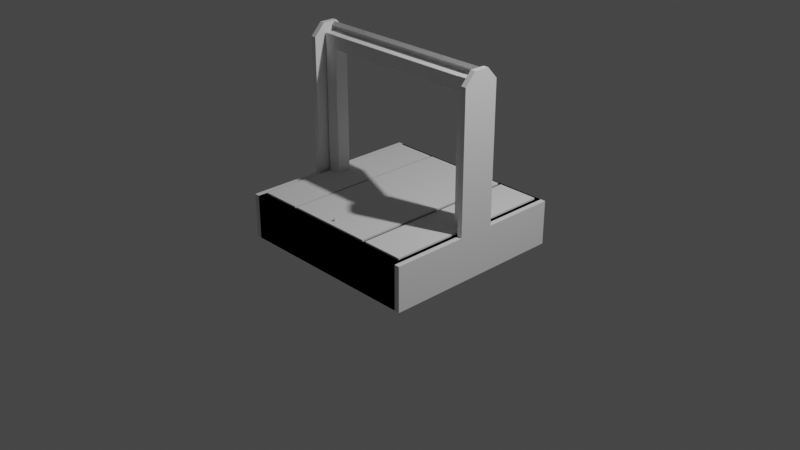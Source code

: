 # Source: 3Dprinter.blend  (saved by Blender 2.83.21; exported with 4.5.12 LTS)
import bpy
from mathutils import Matrix  # noqa: F401  (used for matrix-valued properties, if any)

bpy.ops.wm.read_factory_settings(use_empty=True)
scene = bpy.context.scene
scene.name = 'Scene'

# ---- collections
col_collection = bpy.data.collections.new('Collection'); scene.collection.children.link(col_collection)

# ---- world
world_world = bpy.data.worlds.new('World'); scene.world = world_world
world_world.use_nodes = True; world_world.node_tree.nodes.clear()
_N = world_world.node_tree.nodes; _L = world_world.node_tree.links
n0 = _N.new('ShaderNodeOutputWorld'); n0.name = 'World Output'; n0.location = (300, 300)
n1 = _N.new('ShaderNodeBackground'); n1.name = 'Background'; n1.location = (10, 300)
n1.inputs[0].default_value = (0.05088, 0.05088, 0.05088, 1.0)
_L.new(n1.outputs[0], n0.inputs[0])
n0.is_active_output = True
world_world.color = (0.05088, 0.05088, 0.05088)
world_world.use_sun_shadow = False
world_world.sun_shadow_jitter_overblur = 0.0

# ---- cameras
cam_camera = bpy.data.cameras.new('Camera')
cam_camera.clip_end = 100.0
cam_camera.ortho_scale = 7.314

# ---- lights
light_light = bpy.data.lights.new('Light', 'POINT')
light_light.transmission_factor = 0.0
light_light.energy = 1000.0
light_light.shadow_soft_size = 0.1
light_light.shadow_maximum_resolution = 0.006
light_light.use_absolute_resolution = True

# ---- meshes
me_cube_001 = bpy.data.meshes.new('Cube.001')
me_cube_001.from_pydata([(-1.0, -1.0, -1.0), (-1.0, -1.0, 1.0), (-1.0, 1.0, -1.0), (-1.0, 1.0, 1.0), (1.0, -1.0, -1.0), (1.0, -1.0, 1.0), (1.0, 1.0, -1.0), (1.0, 1.0, 1.0), (-1.0, 0.8943, -1.0), (-1.0, 0.8943, 1.0), (1.0, 0.8943, -1.0), (1.0, 0.8943, 1.0), (1.0, 1.0, 1.0), (1.0, 1.0, -1.0), (1.0, 0.8943, -1.0), (1.0, 0.8943, 1.0), (-1.0, -1.0, -0.6), (-1.0, -1.0, -0.2), (-1.0, -1.0, 0.2), (-1.0, -1.0, 0.6), (-1.0, 1.0, 0.6), (-1.0, 1.0, 0.2), (-1.0, 1.0, -0.2), (-1.0, 1.0, -0.6), (1.0, 1.0, 0.6), (1.0, 1.0, 0.2), (1.0, 1.0, -0.2), (1.0, 1.0, -0.6), (1.0, -1.0, 0.6), (1.0, -1.0, 0.2), (1.0, -1.0, -0.2), (1.0, -1.0, -0.6), (1.0, 0.8943, 0.6), (1.0, 0.8943, 0.2), (1.0, 0.8943, -0.2), (1.0, 0.8943, -0.6), (-1.0, 0.8943, 0.6), (-1.0, 0.8943, 0.2), (-1.0, 0.8943, -0.2), (-1.0, 0.8943, -0.6), (1.0, 1.0, 0.6), (1.0, 1.0, 0.2), (1.0, 1.0, -0.2), (1.0, 1.0, -0.6), (1.0, 0.8943, 0.6), (1.0, 0.8943, 0.2), (1.0, 0.8943, -0.2), (1.0, 0.8943, -0.6), (-1.0, -1.0, -0.6), (-1.0, -1.0, -0.2), (-1.0, -1.0, 0.2), (-1.0, -1.0, 0.6), (-1.0, 1.0, 0.6), (-1.0, 1.0, 0.2), (-1.0, 1.0, -0.2), (-1.0, 1.0, -0.6), (1.0, 1.0, 0.6), (1.0, 1.0, 0.2), (1.0, 1.0, -0.2), (1.0, 1.0, -0.6), (1.0, -1.0, 0.6), (1.0, -1.0, 0.2), (1.0, -1.0, -0.2), (1.0, -1.0, -0.6), (1.0, 0.8943, 0.6), (1.0, 0.8943, 0.2), (1.0, 0.8943, -0.2), (1.0, 0.8943, -0.6), (-1.0, 0.8943, 0.6), (-1.0, 0.8943, 0.2), (-1.0, 0.8943, -0.2), (-1.0, 0.8943, -0.6), (1.0, 1.0, 0.6), (1.0, 1.0, 0.2), (1.0, 1.0, -0.2), (1.0, 1.0, -0.6), (1.0, 0.8943, 0.6), (1.0, 0.8943, 0.2), (1.0, 0.8943, -0.2), (1.0, 0.8943, -0.6), (1.0, 1.0, 0.6), (1.0, 1.0, 0.2), (1.0, 0.8943, 0.6), (1.0, 0.8943, 0.2), (1.0, 0.8868, -0.2), (1.0, 0.8868, -0.6), (1.0, 0.781, -0.2), (1.0, 0.781, -0.6), (1.0, 0.8868, 0.6), (1.0, 0.8868, 0.2), (1.0, 0.781, 0.6), (1.0, 0.781, 0.2), (-1.0, 0.8919, 0.6), (-1.0, 0.8919, 0.2), (-1.0, 0.8919, -0.2), (-1.0, 0.8919, -0.6), (1.0, 0.8919, 0.6), (1.0, 0.8919, 0.2), (1.0, 0.8919, -0.2), (1.0, 0.8919, -0.6), (-1.0, 0.7861, 0.6), (-1.0, 0.7861, 0.2), (-1.0, 0.7861, -0.2), (-1.0, 0.7861, -0.6), (1.0, 0.8919, -0.2), (1.0, 0.8919, -0.6), (1.0, 0.8919, 0.6), (1.0, 0.8919, 0.2), (1.0, 0.7786, -0.2), (1.0, 0.7786, -0.6), (1.0, 0.7786, 0.6), (1.0, 0.7786, 0.2)], [], [(36, 9, 3, 20), (20, 3, 7, 24), (32, 11, 5, 28), (28, 5, 1, 19), (8, 10, 4, 0), (11, 9, 1, 5), (7, 3, 9, 11), (2, 6, 10, 8), (10, 6, 13, 14), (19, 1, 9, 36), (40, 12, 15, 44), (35, 10, 14, 47), (24, 7, 12, 40), (7, 11, 15, 12), (6, 27, 43, 13), (26, 25, 41, 42), (11, 32, 44, 15), (32, 33, 45, 44), (33, 34, 46, 45), (34, 35, 47, 46), (13, 43, 47, 14), (42, 41, 45, 46), (40, 44, 82, 80), (0, 16, 39, 8), (16, 17, 38, 39), (17, 18, 37, 38), (18, 19, 36, 37), (4, 31, 16, 0), (31, 30, 17, 16), (30, 29, 18, 17), (29, 28, 19, 18), (10, 35, 31, 4), (35, 34, 30, 31), (34, 33, 29, 30), (33, 32, 28, 29), (2, 23, 27, 6), (42, 84, 108, 104), (22, 21, 25, 26), (38, 22, 94, 102), (8, 39, 23, 2), (38, 37, 21, 22), (85, 43, 105, 109), (45, 33, 65, 77), (19, 28, 60, 51), (46, 34, 66, 78), (31, 35, 67, 63), (47, 35, 67, 79), (30, 34, 66, 62), (47, 43, 75, 79), (29, 33, 65, 61), (46, 42, 74, 78), (28, 32, 64, 60), (45, 41, 73, 77), (27, 23, 55, 59), (44, 40, 72, 76), (26, 22, 54, 58), (39, 16, 48, 71), (25, 21, 53, 57), (38, 17, 49, 70), (43, 27, 59, 75), (24, 20, 52, 56), (37, 18, 50, 69), (42, 26, 58, 74), (23, 39, 71, 55), (36, 19, 51, 68), (41, 25, 57, 73), (22, 38, 70, 54), (16, 31, 63, 48), (40, 24, 56, 72), (21, 37, 69, 53), (17, 30, 62, 49), (44, 32, 64, 76), (20, 36, 68, 52), (18, 29, 61, 50), (83, 81, 89, 91), (45, 41, 81, 83), (44, 45, 83, 82), (23, 39, 103, 95), (47, 43, 85, 87), (80, 82, 90, 88), (42, 46, 86, 84), (95, 94, 98, 99), (93, 92, 96, 97), (21, 37, 101, 93), (89, 81, 107, 111), (36, 20, 92, 100), (27, 23, 95, 99), (22, 26, 98, 94), (25, 21, 93, 97), (20, 24, 96, 92), (80, 88, 110, 106)])
_uv = me_cube_001.uv_layers.new(name='UVMap')
_uv.uv.foreach_set('vector', [0.575, 0.2368, 0.625, 0.2368, 0.625, 0.25, 0.575, 0.25, 0.575, 0.25, 0.625, 0.25, 0.625, 0.5, nan, nan, nan, nan, 0.625, 0.5132, 0.625, 0.75, 0.575, 0.75, 0.575, 0.75, 0.625, 0.75, 0.625, 1.0, 0.575, 1.0, 0.125, 0.5132, 0.375, 0.5132, 0.375, 0.75, 0.125, 0.75, 0.625, 0.5132, 0.875, 0.5132, 0.875, 0.75, 0.625, 0.75, 0.625, 0.5, 0.875, 0.5, 0.875, 0.5132, 0.625, 0.5132, 0.125, 0.5, 0.375, 0.5, 0.375, 0.5132, 0.125, 0.5132, 0.375, 0.5132, 0.375, 0.5, 0.375, 0.5, 0.375, 0.5132, 0.575, 0.0, 0.625, 0.0, 0.625, 0.2368, 0.575, 0.2368, nan, nan, 0.625, 0.5, 0.625, 0.5132, nan, nan, nan, nan, 0.375, 0.5132, 0.375, 0.5132, nan, nan, nan, nan, 0.625, 0.5, 0.625, 0.5, nan, nan, 0.625, 0.5, 0.625, 0.5132, 0.625, 0.5132, 0.625, 0.5, 0.375, 0.5, nan, nan, nan, nan, 0.375, 0.5, nan, nan, nan, nan, nan, nan, nan, nan, 0.625, 0.5132, nan, nan, nan, nan, 0.625, 0.5132, nan, nan, nan, nan, nan, nan, nan, nan, nan, nan, nan, nan, nan, nan, nan, nan, nan, nan, nan, nan, nan, nan, nan, nan, 0.375, 0.5, nan, nan, nan, nan, 0.375, 0.5132, nan, nan, nan, nan, nan, nan, nan, nan, nan, nan, nan, nan, nan, nan, nan, nan, 0.375, 0.0, 0.425, 0.0, 0.425, 0.2368, 0.375, 0.2368, 0.425, 0.0, 0.475, 0.0, 0.475, 0.2368, 0.425, 0.2368, 0.475, 0.0, 0.525, 0.0, 0.525, 0.2368, 0.475, 0.2368, 0.525, 0.0, 0.575, 0.0, 0.575, 0.2368, 0.525, 0.2368, 0.375, 0.75, 0.425, 0.75, 0.425, 1.0, 0.375, 1.0, 0.425, 0.75, 0.475, 0.75, 0.475, 1.0, 0.425, 1.0, 0.475, 0.75, 0.525, 0.75, 0.525, 1.0, 0.475, 1.0, 0.525, 0.75, 0.575, 0.75, 0.575, 1.0, 0.525, 1.0, 0.375, 0.5132, nan, nan, 0.425, 0.75, 0.375, 0.75, nan, nan, nan, nan, 0.475, 0.75, 0.425, 0.75, nan, nan, nan, nan, 0.525, 0.75, 0.475, 0.75, nan, nan, nan, nan, 0.575, 0.75, 0.525, 0.75, 0.375, 0.25, 0.425, 0.25, nan, nan, 0.375, 0.5, nan, nan, nan, nan, nan, nan, nan, nan, 0.475, 0.25, 0.525, 0.25, nan, nan, nan, nan, 0.475, 0.2368, 0.475, 0.25, 0.475, 0.25, 0.475, 0.2368, 0.375, 0.2368, 0.425, 0.2368, 0.425, 0.25, 0.375, 0.25, 0.475, 0.2368, 0.525, 0.2368, 0.525, 0.25, 0.475, 0.25, nan, nan, nan, nan, nan, nan, nan, nan, nan, nan, nan, nan, nan, nan, nan, nan, 0.575, 1.0, 0.575, 0.75, 0.575, 0.75, 0.575, 1.0, nan, nan, nan, nan, nan, nan, nan, nan, 0.425, 0.75, nan, nan, nan, nan, 0.425, 0.75, nan, nan, nan, nan, nan, nan, nan, nan, 0.475, 0.75, nan, nan, nan, nan, 0.475, 0.75, nan, nan, nan, nan, nan, nan, nan, nan, 0.525, 0.75, nan, nan, nan, nan, 0.525, 0.75, nan, nan, nan, nan, nan, nan, nan, nan, 0.575, 0.75, nan, nan, nan, nan, 0.575, 0.75, nan, nan, nan, nan, nan, nan, nan, nan, nan, nan, 0.425, 0.25, 0.425, 0.25, nan, nan, nan, nan, nan, nan, nan, nan, nan, nan, nan, nan, 0.475, 0.25, 0.475, 0.25, nan, nan, 0.425, 0.2368, 0.425, 0.0, 0.425, 0.0, 0.425, 0.2368, nan, nan, 0.525, 0.25, 0.525, 0.25, nan, nan, 0.475, 0.2368, 0.475, 0.0, 0.475, 0.0, 0.475, 0.2368, nan, nan, nan, nan, nan, nan, nan, nan, nan, nan, 0.575, 0.25, 0.575, 0.25, nan, nan, 0.525, 0.2368, 0.525, 0.0, 0.525, 0.0, 0.525, 0.2368, nan, nan, nan, nan, nan, nan, nan, nan, 0.425, 0.25, 0.425, 0.2368, 0.425, 0.2368, 0.425, 0.25, 0.575, 0.2368, 0.575, 0.0, 0.575, 0.0, 0.575, 0.2368, nan, nan, nan, nan, nan, nan, nan, nan, 0.475, 0.25, 0.475, 0.2368, 0.475, 0.2368, 0.475, 0.25, 0.425, 1.0, 0.425, 0.75, 0.425, 0.75, 0.425, 1.0, nan, nan, nan, nan, nan, nan, nan, nan, 0.525, 0.25, 0.525, 0.2368, 0.525, 0.2368, 0.525, 0.25, 0.475, 1.0, 0.475, 0.75, 0.475, 0.75, 0.475, 1.0, nan, nan, nan, nan, nan, nan, nan, nan, 0.575, 0.25, 0.575, 0.2368, 0.575, 0.2368, 0.575, 0.25, 0.525, 1.0, 0.525, 0.75, 0.525, 0.75, 0.525, 1.0, nan, nan, nan, nan, nan, nan, nan, nan, nan, nan, nan, nan, nan, nan, nan, nan, nan, nan, nan, nan, nan, nan, nan, nan, 0.425, 0.25, 0.425, 0.2368, 0.425, 0.2368, 0.425, 0.25, nan, nan, nan, nan, nan, nan, nan, nan, nan, nan, nan, nan, nan, nan, nan, nan, nan, nan, nan, nan, nan, nan, nan, nan, 0.425, 0.25, 0.475, 0.25, nan, nan, nan, nan, 0.525, 0.25, 0.575, 0.25, nan, nan, nan, nan, 0.525, 0.25, 0.525, 0.2368, 0.525, 0.2368, 0.525, 0.25, nan, nan, nan, nan, nan, nan, nan, nan, 0.575, 0.2368, 0.575, 0.25, 0.575, 0.25, 0.575, 0.2368, nan, nan, 0.425, 0.25, 0.425, 0.25, nan, nan, 0.475, 0.25, nan, nan, nan, nan, 0.475, 0.25, nan, nan, 0.525, 0.25, 0.525, 0.25, nan, nan, 0.575, 0.25, nan, nan, nan, nan, 0.575, 0.25, nan, nan, nan, nan, nan, nan, nan, nan])
me_cube_001.use_remesh_fix_poles = True
me_cube_001.use_remesh_preserve_attributes = False
me_cube_001.use_mirror_vertex_groups = False
me_cube_001.update()
me_cube_003 = bpy.data.meshes.new('Cube.003')
me_cube_003.from_pydata([(1.003, -1.0, -4.654), (1.003, -1.0, 4.654), (1.003, 1.0, -4.654), (1.003, 1.0, 4.654), (1.058, -1.0, -4.654), (1.058, -1.0, 4.654), (1.058, 1.0, -4.654), (1.058, 1.0, 4.654), (1.003, 0.1984, -4.654), (1.003, -0.1984, -4.654), (1.003, -0.1984, 4.654), (1.003, 0.1984, 4.654), (1.058, -0.1984, -4.654), (1.058, 0.1984, -4.654), (1.058, 0.1984, 4.654), (1.058, -0.1984, 4.654), (1.003, -0.08227, 36.01), (1.003, 0.08227, 36.01), (1.058, 0.08227, 36.01), (1.058, -0.08227, 36.01), (1.058, -0.1984, 33.57), (1.003, -0.1984, 33.57), (1.058, 0.1984, 33.57), (1.003, 0.1984, 33.57)], [], [(8, 11, 3, 2), (2, 3, 7, 6), (12, 15, 5, 4), (4, 5, 1, 0), (9, 12, 4, 0), (15, 10, 1, 5), (7, 3, 11, 14), (21, 20, 19, 16), (2, 6, 13, 8), (8, 13, 12, 9), (6, 7, 14, 13), (13, 14, 15, 12), (0, 1, 10, 9), (9, 10, 11, 8), (18, 17, 16, 19), (20, 22, 18, 19), (23, 21, 16, 17), (22, 23, 17, 18), (14, 11, 23, 22), (11, 10, 21, 23), (15, 14, 22, 20), (10, 15, 20, 21)])
_uv = me_cube_003.uv_layers.new(name='UVMap')
_uv.uv.foreach_set('vector', [0.375, 0.1667, 0.625, 0.1667, 0.625, 0.25, 0.375, 0.25, 0.375, 0.25, 0.625, 0.25, 0.625, 0.5, 0.375, 0.5, 0.375, 0.6667, 0.625, 0.6667, 0.625, 0.75, 0.375, 0.75, 0.375, 0.75, 0.625, 0.75, 0.625, 1.0, 0.375, 1.0, 0.125, 0.6667, 0.375, 0.6667, 0.375, 0.75, 0.125, 0.75, 0.625, 0.6667, 0.875, 0.6667, 0.875, 0.75, 0.625, 0.75, 0.625, 0.5, 0.875, 0.5, 0.875, 0.5833, 0.625, 0.5833, 0.875, 0.6667, 0.625, 0.6667, 0.625, 0.6667, 0.875, 0.6667, 0.125, 0.5, 0.375, 0.5, 0.375, 0.5833, 0.125, 0.5833, 0.125, 0.5833, 0.375, 0.5833, 0.375, 0.6667, 0.125, 0.6667, 0.375, 0.5, 0.625, 0.5, 0.625, 0.5833, 0.375, 0.5833, 0.375, 0.5833, 0.625, 0.5833, 0.625, 0.6667, 0.375, 0.6667, 0.375, 0.0, 0.625, 0.0, 0.625, 0.08333, 0.375, 0.08333, 0.375, 0.08333, 0.625, 0.08333, 0.625, 0.1667, 0.375, 0.1667, 0.625, 0.5833, 0.875, 0.5833, 0.875, 0.6667, 0.625, 0.6667, 0.625, 0.6667, 0.625, 0.5833, 0.625, 0.5833, 0.625, 0.6667, 0.625, 0.1667, 0.625, 0.08333, 0.625, 0.08333, 0.625, 0.1667, 0.625, 0.5833, 0.875, 0.5833, 0.875, 0.5833, 0.625, 0.5833, 0.625, 0.5833, 0.875, 0.5833, 0.875, 0.5833, 0.625, 0.5833, 0.625, 0.1667, 0.625, 0.08333, 0.625, 0.08333, 0.625, 0.1667, 0.625, 0.6667, 0.625, 0.5833, 0.625, 0.5833, 0.625, 0.6667, 0.875, 0.6667, 0.625, 0.6667, 0.625, 0.6667, 0.875, 0.6667])
me_cube_003.use_remesh_fix_poles = True
me_cube_003.use_remesh_preserve_attributes = False
me_cube_003.use_mirror_vertex_groups = False
me_cube_003.update()
me_cube_004 = bpy.data.meshes.new('Cube.004')
me_cube_004.from_pydata([(-1.0, 0.02188, 1.799), (-1.0, 0.05187, 1.831), (-0.3719, 0.3271, 1.516), (-0.3719, 0.3571, 1.548), (1.0, 0.02188, 1.799), (1.0, 0.05187, 1.831), (0.3719, 0.3271, 1.516), (0.3719, 0.3571, 1.548), (-1.005, 0.1492, 1.674), (-1.005, 0.1792, 1.706), (0.9954, 0.1492, 1.674), (0.9954, 0.1792, 1.706)], [], [(8, 9, 3, 2), (2, 3, 7, 6), (10, 11, 5, 4), (4, 5, 1, 0), (8, 10, 4, 0), (11, 9, 1, 5), (7, 3, 9, 11), (2, 6, 10, 8), (6, 7, 11, 10), (0, 1, 9, 8)])
_uv = me_cube_004.uv_layers.new(name='UVMap')
_uv.uv.foreach_set('vector', [0.375, 0.1693, 0.625, 0.1693, 0.625, 0.25, 0.375, 0.25, 0.375, 0.25, 0.625, 0.25, 0.625, 0.5, 0.375, 0.5, 0.375, 0.5807, 0.625, 0.5807, 0.625, 0.75, 0.375, 0.75, 0.375, 0.75, 0.625, 0.75, 0.625, 1.0, 0.375, 1.0, 0.125, 0.5807, 0.375, 0.5807, 0.375, 0.75, 0.125, 0.75, 0.625, 0.5807, 0.875, 0.5807, 0.875, 0.75, 0.625, 0.75, 0.625, 0.5, 0.875, 0.5, 0.875, 0.5807, 0.625, 0.5807, 0.125, 0.5, 0.375, 0.5, 0.375, 0.5807, 0.125, 0.5807, 0.375, 0.5, 0.625, 0.5, 0.625, 0.5807, 0.375, 0.5807, 0.375, 0.0, 0.625, 0.0, 0.625, 0.1693, 0.375, 0.1693])
me_cube_004.use_remesh_fix_poles = True
me_cube_004.use_remesh_preserve_attributes = False
me_cube_004.use_mirror_vertex_groups = False
me_cube_004.update()
me_cube_005 = bpy.data.meshes.new('Cube.005')
me_cube_005.from_pydata([(0.8413, -0.07249, 0.2346), (0.8413, -0.07249, 1.741), (0.8413, 0.07249, 0.2346), (0.8413, 0.07249, 1.741), (0.9863, -0.07249, 0.2346), (0.9863, -0.07249, 1.741), (0.9863, 0.07249, 0.2346), (0.9863, 0.07249, 1.741)], [], [(0, 1, 3, 2), (2, 3, 7, 6), (6, 7, 5, 4), (4, 5, 1, 0), (2, 6, 4, 0), (7, 3, 1, 5)])
_uv = me_cube_005.uv_layers.new(name='UVMap')
_uv.uv.foreach_set('vector', [0.375, 0.0, 0.625, 0.0, 0.625, 0.25, 0.375, 0.25, 0.375, 0.25, 0.625, 0.25, 0.625, 0.5, 0.375, 0.5, 0.375, 0.5, 0.625, 0.5, 0.625, 0.75, 0.375, 0.75, 0.375, 0.75, 0.625, 0.75, 0.625, 1.0, 0.375, 1.0, 0.125, 0.5, 0.375, 0.5, 0.375, 0.75, 0.125, 0.75, 0.625, 0.5, 0.875, 0.5, 0.875, 0.75, 0.625, 0.75])
me_cube_005.use_remesh_fix_poles = True
me_cube_005.use_remesh_preserve_attributes = False
me_cube_005.use_mirror_vertex_groups = False
me_cube_005.update()
me_cube_006 = bpy.data.meshes.new('Cube.006')
me_cube_006.from_pydata([(-0.07249, -0.07249, -0.925), (-0.07249, -0.07249, 0.7534), (-0.07249, 0.07249, -0.925), (-0.07249, 0.07249, 0.7534), (0.07249, -0.07249, -0.925), (0.07249, -0.07249, 0.7534), (0.07249, 0.07249, -0.925), (0.07249, 0.07249, 0.7534)], [], [(0, 1, 3, 2), (2, 3, 7, 6), (6, 7, 5, 4), (4, 5, 1, 0), (2, 6, 4, 0), (7, 3, 1, 5)])
_uv = me_cube_006.uv_layers.new(name='UVMap')
_uv.uv.foreach_set('vector', [0.375, 0.0, 0.625, 0.0, 0.625, 0.25, 0.375, 0.25, 0.375, 0.25, 0.625, 0.25, 0.625, 0.5, 0.375, 0.5, 0.375, 0.5, 0.625, 0.5, 0.625, 0.75, 0.375, 0.75, 0.375, 0.75, 0.625, 0.75, 0.625, 1.0, 0.375, 1.0, 0.125, 0.5, 0.375, 0.5, 0.375, 0.75, 0.125, 0.75, 0.625, 0.5, 0.875, 0.5, 0.875, 0.75, 0.625, 0.75])
me_cube_006.use_remesh_fix_poles = True
me_cube_006.use_remesh_preserve_attributes = False
me_cube_006.use_mirror_vertex_groups = False
me_cube_006.update()
me_cube_007 = bpy.data.meshes.new('Cube.007')
me_cube_007.from_pydata([(0.5148, -0.8113, 1.0), (0.9638, -0.8113, 1.0), (0.5148, 0.974, 1.0), (0.9638, 0.974, 1.0), (0.9638, 0.974, 1.079), (0.9638, -0.8113, 1.079), (0.5148, -0.8113, 1.079), (0.5148, 0.974, 1.079)], [], [(3, 1, 0, 2), (4, 7, 6, 5), (3, 2, 7, 4), (0, 1, 5, 6), (2, 0, 6, 7), (1, 3, 4, 5)])
_uv = me_cube_007.uv_layers.new(name='UVMap')
_uv.uv.foreach_set('vector', [0.625, 0.5132, 0.625, 0.75, 0.875, 0.75, 0.875, 0.5132, 0.625, 0.5132, 0.875, 0.5132, 0.875, 0.75, 0.625, 0.75, 0.625, 0.5132, 0.875, 0.5132, 0.875, 0.5132, 0.625, 0.5132, 0.875, 0.75, 0.625, 0.75, 0.625, 0.75, 0.875, 0.75, 0.875, 0.5132, 0.875, 0.75, 0.875, 0.75, 0.875, 0.5132, 0.625, 0.75, 0.625, 0.5132, 0.625, 0.5132, 0.625, 0.75])
me_cube_007.use_remesh_fix_poles = True
me_cube_007.use_remesh_preserve_attributes = False
me_cube_007.use_mirror_vertex_groups = False
me_cube_007.update()
me_cube_008 = bpy.data.meshes.new('Cube.008')
me_cube_008.from_pydata([(-0.2245, -0.8927, -0.03956), (0.2245, -0.8927, -0.03956), (-0.2245, 0.8927, -0.03956), (0.2245, 0.8927, -0.03956), (0.2245, 0.8927, 0.03956), (0.2245, -0.8927, 0.03956), (-0.2245, -0.8927, 0.03956), (-0.2245, 0.8927, 0.03956)], [], [(3, 1, 0, 2), (4, 7, 6, 5), (3, 2, 7, 4), (0, 1, 5, 6), (2, 0, 6, 7), (1, 3, 4, 5)])
_uv = me_cube_008.uv_layers.new(name='UVMap')
_uv.uv.foreach_set('vector', [0.625, 0.5132, 0.625, 0.75, 0.875, 0.75, 0.875, 0.5132, 0.625, 0.5132, 0.875, 0.5132, 0.875, 0.75, 0.625, 0.75, 0.625, 0.5132, 0.875, 0.5132, 0.875, 0.5132, 0.625, 0.5132, 0.875, 0.75, 0.625, 0.75, 0.625, 0.75, 0.875, 0.75, 0.875, 0.5132, 0.875, 0.75, 0.875, 0.75, 0.875, 0.5132, 0.625, 0.75, 0.625, 0.5132, 0.625, 0.5132, 0.625, 0.75])
me_cube_008.use_remesh_fix_poles = True
me_cube_008.use_remesh_preserve_attributes = False
me_cube_008.use_mirror_vertex_groups = False
me_cube_008.update()
me_cylinder = bpy.data.meshes.new('Cylinder')
me_cylinder.from_pydata([(0.0, 1.0, -1.0), (0.0, 1.0, 4.418), (0.5, 0.866, -1.0), (0.5, 0.866, 4.418), (0.866, 0.5, -1.0), (0.866, 0.5, 4.418), (1.0, -4.371e-08, -1.0), (1.0, -4.371e-08, 4.418), (0.866, -0.5, -1.0), (0.866, -0.5, 4.418), (0.5, -0.866, -1.0), (0.5, -0.866, 4.418), (1.51e-07, -1.0, -1.0), (1.51e-07, -1.0, 4.418), (-0.5, -0.866, -1.0), (-0.5, -0.866, 4.418), (-0.866, -0.5, -1.0), (-0.866, -0.5, 4.418), (-1.0, -4.649e-07, -1.0), (-1.0, -4.649e-07, 4.418), (-0.866, 0.5, -1.0), (-0.866, 0.5, 4.418), (-0.5, 0.866, -1.0), (-0.5, 0.866, 4.418)], [], [(0, 1, 3, 2), (2, 3, 5, 4), (4, 5, 7, 6), (6, 7, 9, 8), (8, 9, 11, 10), (10, 11, 13, 12), (12, 13, 15, 14), (14, 15, 17, 16), (16, 17, 19, 18), (18, 19, 21, 20), (3, 1, 23, 21, 19, 17, 15, 13, 11, 9, 7, 5), (20, 21, 23, 22), (22, 23, 1, 0), (0, 2, 4, 6, 8, 10, 12, 14, 16, 18, 20, 22)])
_uv = me_cylinder.uv_layers.new(name='UVMap')
_uv.uv.foreach_set('vector', [1.0, 0.5, 1.0, 1.0, 0.9167, 1.0, 0.9167, 0.5, 0.9167, 0.5, 0.9167, 1.0, 0.8333, 1.0, 0.8333, 0.5, 0.8333, 0.5, 0.8333, 1.0, 0.75, 1.0, 0.75, 0.5, 0.75, 0.5, 0.75, 1.0, 0.6667, 1.0, 0.6667, 0.5, 0.6667, 0.5, 0.6667, 1.0, 0.5833, 1.0, 0.5833, 0.5, 0.5833, 0.5, 0.5833, 1.0, 0.5, 1.0, 0.5, 0.5, 0.5, 0.5, 0.5, 1.0, 0.4167, 1.0, 0.4167, 0.5, 0.4167, 0.5, 0.4167, 1.0, 0.3333, 1.0, 0.3333, 0.5, 0.3333, 0.5, 0.3333, 1.0, 0.25, 1.0, 0.25, 0.5, 0.25, 0.5, 0.25, 1.0, 0.1667, 1.0, 0.1667, 0.5, 0.37, 0.4578, 0.25, 0.49, 0.13, 0.4578, 0.04215, 0.37, 0.01, 0.25, 0.04215, 0.13, 0.13, 0.04215, 0.25, 0.01, 0.37, 0.04215, 0.4578, 0.13, 0.49, 0.25, 0.4578, 0.37, 0.1667, 0.5, 0.1667, 1.0, 0.08333, 1.0, 0.08333, 0.5, 0.08333, 0.5, 0.08333, 1.0, 7.451e-08, 1.0, 7.451e-08, 0.5, 0.75, 0.49, 0.87, 0.4578, 0.9578, 0.37, 0.99, 0.25, 0.9578, 0.13, 0.87, 0.04215, 0.75, 0.01, 0.63, 0.04215, 0.5422, 0.13, 0.51, 0.25, 0.5422, 0.37, 0.63, 0.4578])
me_cylinder.use_remesh_fix_poles = True
me_cylinder.use_remesh_preserve_attributes = False
me_cylinder.use_mirror_vertex_groups = False
me_cylinder.update()
me_cylinder_001 = bpy.data.meshes.new('Cylinder.001')
me_cylinder_001.from_pydata([(0.0, 1.0, -1.0), (0.0, 1.0, 4.418), (0.5, 0.866, -1.0), (0.5, 0.866, 4.418), (0.866, 0.5, -1.0), (0.866, 0.5, 4.418), (1.0, -4.371e-08, -1.0), (1.0, -4.371e-08, 4.418), (0.866, -0.5, -1.0), (0.866, -0.5, 4.418), (0.5, -0.866, -1.0), (0.5, -0.866, 4.418), (1.51e-07, -1.0, -1.0), (1.51e-07, -1.0, 4.418), (-0.5, -0.866, -1.0), (-0.5, -0.866, 4.418), (-0.866, -0.5, -1.0), (-0.866, -0.5, 4.418), (-1.0, -4.649e-07, -1.0), (-1.0, -4.649e-07, 4.418), (-0.866, 0.5, -1.0), (-0.866, 0.5, 4.418), (-0.5, 0.866, -1.0), (-0.5, 0.866, 4.418)], [], [(0, 1, 3, 2), (2, 3, 5, 4), (4, 5, 7, 6), (6, 7, 9, 8), (8, 9, 11, 10), (10, 11, 13, 12), (12, 13, 15, 14), (14, 15, 17, 16), (16, 17, 19, 18), (18, 19, 21, 20), (3, 1, 23, 21, 19, 17, 15, 13, 11, 9, 7, 5), (20, 21, 23, 22), (22, 23, 1, 0), (0, 2, 4, 6, 8, 10, 12, 14, 16, 18, 20, 22)])
_uv = me_cylinder_001.uv_layers.new(name='UVMap')
_uv.uv.foreach_set('vector', [1.0, 0.5, 1.0, 1.0, 0.9167, 1.0, 0.9167, 0.5, 0.9167, 0.5, 0.9167, 1.0, 0.8333, 1.0, 0.8333, 0.5, 0.8333, 0.5, 0.8333, 1.0, 0.75, 1.0, 0.75, 0.5, 0.75, 0.5, 0.75, 1.0, 0.6667, 1.0, 0.6667, 0.5, 0.6667, 0.5, 0.6667, 1.0, 0.5833, 1.0, 0.5833, 0.5, 0.5833, 0.5, 0.5833, 1.0, 0.5, 1.0, 0.5, 0.5, 0.5, 0.5, 0.5, 1.0, 0.4167, 1.0, 0.4167, 0.5, 0.4167, 0.5, 0.4167, 1.0, 0.3333, 1.0, 0.3333, 0.5, 0.3333, 0.5, 0.3333, 1.0, 0.25, 1.0, 0.25, 0.5, 0.25, 0.5, 0.25, 1.0, 0.1667, 1.0, 0.1667, 0.5, 0.37, 0.4578, 0.25, 0.49, 0.13, 0.4578, 0.04215, 0.37, 0.01, 0.25, 0.04215, 0.13, 0.13, 0.04215, 0.25, 0.01, 0.37, 0.04215, 0.4578, 0.13, 0.49, 0.25, 0.4578, 0.37, 0.1667, 0.5, 0.1667, 1.0, 0.08333, 1.0, 0.08333, 0.5, 0.08333, 0.5, 0.08333, 1.0, 7.451e-08, 1.0, 7.451e-08, 0.5, 0.75, 0.49, 0.87, 0.4578, 0.9578, 0.37, 0.99, 0.25, 0.9578, 0.13, 0.87, 0.04215, 0.75, 0.01, 0.63, 0.04215, 0.5422, 0.13, 0.51, 0.25, 0.5422, 0.37, 0.63, 0.4578])
me_cylinder_001.use_remesh_fix_poles = True
me_cylinder_001.use_remesh_preserve_attributes = False
me_cylinder_001.use_mirror_vertex_groups = False
me_cylinder_001.update()
me_circle_003 = bpy.data.meshes.new('Circle.003')
me_circle_003.from_pydata([(0.0, 1.0, 0.0), (-0.4339, 0.901, 0.0), (-0.7818, 0.6235, 0.0), (-0.9749, 0.2225, 0.0), (-0.9749, -1.694, 0.0), (-0.7818, -2.095, 0.0), (-0.4339, -2.372, 0.0), (-1.51e-07, -2.471, 0.0), (0.4339, -2.372, 0.0), (0.7818, -2.095, 0.0), (0.9749, -1.694, 0.0), (0.9749, 0.2225, 0.0), (0.7818, 0.6235, 0.0), (0.4339, 0.901, 0.0), (1.998e-08, 1.231, 2.2e-07), (-0.534, 1.109, 2.2e-07), (-0.9622, 0.7673, 2.2e-07), (-1.2, 0.2738, 2.2e-07), (-1.2, -1.745, 2.2e-07), (-0.9622, -2.239, 2.2e-07), (-0.534, -2.58, 2.2e-07), (-1.658e-07, -2.702, 2.2e-07), (0.534, -2.58, 2.2e-07), (0.9622, -2.239, 2.2e-07), (1.2, -1.745, 2.2e-07), (1.2, 0.2739, 2.2e-07), (0.9622, 0.7673, 2.2e-07), (0.534, 1.109, 2.2e-07)], [], [(3, 17, 18, 4), (4, 18, 19, 5), (5, 19, 20, 6), (6, 20, 21, 7), (7, 21, 22, 8), (8, 22, 23, 9), (9, 23, 24, 25, 11, 10), (25, 26, 27, 14, 0, 13, 12, 11), (0, 14, 15, 16, 2, 1), (2, 16, 17, 3)])
_uv = me_circle_003.uv_layers.new(name='UVMap')
_uv.uv.foreach_set('vector', [0.0, 0.0, 0.0, 0.0, 0.0, 0.0, 0.0, 0.0, 0.0, 0.0, 0.0, 0.0, 0.0, 0.0, 0.0, 0.0, 0.0, 0.0, 0.0, 0.0, 0.0, 0.0, 0.0, 0.0, 0.0, 0.0, 0.0, 0.0, 0.0, 0.0, 0.0, 0.0, 0.0, 0.0, 0.0, 0.0, 0.0, 0.0, 0.0, 0.0, 0.0, 0.0, 0.0, 0.0, 0.0, 0.0, 0.0, 0.0, 0.0, 0.0, 0.0, 0.0, 0.0, 0.0, 0.0, 0.0, 0.0, 0.0, 0.0, 0.0, 0.0, 0.0, 0.0, 0.0, 0.0, 0.0, 0.0, 0.0, 0.0, 0.0, 0.0, 0.0, 0.0, 0.0, 0.0, 0.0, 0.0, 0.0, 0.0, 0.0, 0.0, 0.0, 0.0, 0.0, 0.0, 0.0, 0.0, 0.0, 0.0, 0.0, 0.0, 0.0, 0.0, 0.0, 0.0, 0.0])
me_circle_003.use_remesh_fix_poles = True
me_circle_003.use_remesh_preserve_attributes = False
me_circle_003.use_mirror_vertex_groups = False
me_circle_003.update()

# ---- objects
ob_light = bpy.data.objects.new('Light', light_light)
ob_camera = bpy.data.objects.new('Camera', cam_camera)
ob_cube = bpy.data.objects.new('Cube', me_cube_001)
ob_cube_001 = bpy.data.objects.new('Cube.001', me_cube_003)
ob_cube_002 = bpy.data.objects.new('Cube.002', me_cube_004)
ob_cube_003 = bpy.data.objects.new('Cube.003', me_cube_005)
ob_cube_004 = bpy.data.objects.new('Cube.004', me_cube_006)
ob_cube_005 = bpy.data.objects.new('Cube.005', me_cube_007)
ob_cube_006 = bpy.data.objects.new('Cube.006', me_cube_008)
ob_cylinder = bpy.data.objects.new('Cylinder', me_cylinder)
ob_cylinder_001 = bpy.data.objects.new('Cylinder.001', me_cylinder_001)
ob_circle = bpy.data.objects.new('Circle', me_circle_003)

# ---- transforms, parenting, visibility, modifiers, constraints
ob_light.location = (4.076, 1.005, 5.904)
ob_light.rotation_euler = (0.6503, 0.05522, 1.866)
ob_light.lock_rotations_4d = False
ob_light.empty_display_type = 'ARROWS'
ob_light.color = (0.0, 0.0, 0.0, 0.0)
ob_light.lineart.crease_threshold = 0.0
ob_camera.location = (7.359, -6.926, 4.958)
ob_camera.rotation_euler = (1.109, 0.0, 0.8149)
ob_camera.lock_rotations_4d = False
ob_camera.empty_display_type = 'ARROWS'
ob_camera.color = (0.0, 0.0, 0.0, 0.0)
ob_camera.display_type = 'WIRE'
ob_camera.lineart.crease_threshold = 0.0
ob_cube.location = (0.0, 0.0, 0.0)
ob_cube.scale = (1.0, 1.0, 0.2368)
ob_cube.lineart.crease_threshold = 0.0
_m = ob_cube.modifiers.new('Mirror', 'MIRROR')
ob_cube_001.location = (0.0, 0.0, 0.0)
ob_cube_001.scale = (1.0, 1.0, 0.05106)
ob_cube_001.lineart.crease_threshold = 0.0
_m = ob_cube_001.modifiers.new('Mirror', 'MIRROR')
ob_cube_002.location = (0.0, 0.0, 0.0)
ob_cube_002.lineart.crease_threshold = 0.0
_m = ob_cube_002.modifiers.new('Mirror', 'MIRROR')
ob_cube_003.location = (0.0, 0.0, 0.0)
ob_cube_003.lineart.crease_threshold = 0.0
_m = ob_cube_003.modifiers.new('Mirror', 'MIRROR')
ob_cube_004.location = (0.08576, 0.0, 1.666)
ob_cube_004.rotation_euler = (-0.0, 1.571, 0.0)
ob_cube_004.lineart.crease_threshold = 0.0
ob_cube_005.location = (0.0, -0.06998, 0.001707)
ob_cube_005.scale = (1.0, 1.043, 0.2368)
ob_cube_005.lineart.crease_threshold = 0.0
_m = ob_cube_005.modifiers.new('Mirror', 'MIRROR')
ob_cube_006.location = (-0.005702, 0.0149, 0.2496)
ob_cube_006.scale = (2.155, 1.043, 0.2368)
ob_cube_006.lineart.crease_threshold = 0.0
ob_cylinder.location = (0.0, 0.921, 0.2656)
ob_cylinder.scale = (0.01397, 0.01397, 0.00506)
ob_cylinder.lineart.crease_threshold = 0.0
ob_cylinder_001.location = (0.0, -0.8448, 0.2656)
ob_cylinder_001.scale = (0.01397, 0.01397, 0.00506)
ob_cylinder_001.lineart.crease_threshold = 0.0
ob_circle.location = (0.0, 2.426, 3.242)
ob_circle.scale = (0.3317, 0.3317, 0.3317)
ob_circle.lineart.crease_threshold = 0.0

# ---- collection membership
col_collection.objects.link(ob_light)
col_collection.objects.link(ob_camera)
col_collection.objects.link(ob_cube)
col_collection.objects.link(ob_cube_001)
col_collection.objects.link(ob_cube_002)
col_collection.objects.link(ob_cube_003)
col_collection.objects.link(ob_cube_004)
col_collection.objects.link(ob_cube_005)
col_collection.objects.link(ob_cube_006)
col_collection.objects.link(ob_cylinder)
col_collection.objects.link(ob_cylinder_001)
col_collection.objects.link(ob_circle)

# ---- scene / render settings (as saved in the file)
scene.camera = ob_camera
scene.frame_start = 1; scene.frame_end = 250; scene.frame_set(1)
scene.render.engine = 'BLENDER_EEVEE_NEXT'
scene.cycles.use_denoising = False
scene.cycles.samples = 128
scene.cycles.sampling_pattern = 'TABULATED_SOBOL'
scene.cycles.use_adaptive_sampling = False
scene.cycles.use_light_tree = False
scene.view_settings.view_transform = 'Filmic'
bpy.context.view_layer.update()
